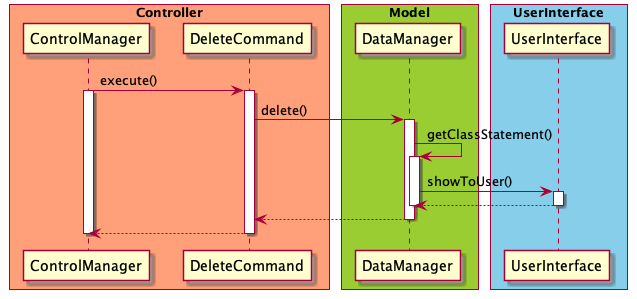

The diagram above was rendered by PlantUML. Its source (embedded in the PNG):
@startuml


skinparam ParticipantPadding 10
skinparam BoxPadding 5

box "Controller" #LightSalmon
participant ControlManager
participant DeleteCommand
end box

box "Model" #YellowGreen
participant DataManager
end box

box "UserInterface" #skyblue
participant UserInterface
end box

ControlManager -> DeleteCommand: execute()
activate ControlManager
activate DeleteCommand
DeleteCommand -> DataManager: delete()
activate DataManager
DataManager -> DataManager: getClassStatement()
activate DataManager



DataManager -> UserInterface: showToUser()
activate UserInterface

UserInterface --> DataManager
deactivate DataManager
deactivate UserInterface
DataManager --> DeleteCommand
deactivate DataManager
DeleteCommand --> ControlManager
deactivate DeleteCommand
deactivate ControlManager
@enduml